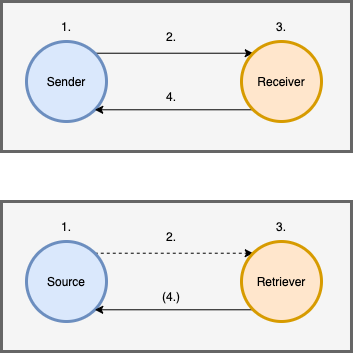

The diagram above was exported from draw.io. Its source (the exported page's mxGraphModel, read from the mxfile embedded in the PNG):
<mxGraphModel dx="1256" dy="892" grid="1" gridSize="10" guides="1" tooltips="1" connect="1" arrows="1" fold="1" page="1" pageScale="1" pageWidth="850" pageHeight="1100" math="0" shadow="0">
  <root>
    <mxCell id="_uJkXudnJUvXGr-XqQqq-0" />
    <mxCell id="_uJkXudnJUvXGr-XqQqq-1" parent="_uJkXudnJUvXGr-XqQqq-0" />
    <mxCell id="_uJkXudnJUvXGr-XqQqq-2" value="" style="rounded=0;whiteSpace=wrap;html=1;strokeWidth=3;fillColor=#f5f5f5;strokeColor=#666666;fontColor=#333333;" parent="_uJkXudnJUvXGr-XqQqq-1" vertex="1">
      <mxGeometry x="120" y="130" width="350" height="150" as="geometry" />
    </mxCell>
    <mxCell id="bYbtzGGT9t715QJTjdqL-2" style="edgeStyle=none;rounded=0;orthogonalLoop=1;jettySize=auto;html=1;exitX=1;exitY=0;exitDx=0;exitDy=0;entryX=0;entryY=0;entryDx=0;entryDy=0;startArrow=none;startFill=0;" parent="_uJkXudnJUvXGr-XqQqq-1" source="_uJkXudnJUvXGr-XqQqq-5" target="_uJkXudnJUvXGr-XqQqq-6" edge="1">
      <mxGeometry relative="1" as="geometry" />
    </mxCell>
    <mxCell id="_uJkXudnJUvXGr-XqQqq-5" value="Sender" style="ellipse;whiteSpace=wrap;html=1;aspect=fixed;strokeWidth=3;fillColor=#dae8fc;strokeColor=#6c8ebf;" parent="_uJkXudnJUvXGr-XqQqq-1" vertex="1">
      <mxGeometry x="145" y="170" width="80" height="80" as="geometry" />
    </mxCell>
    <mxCell id="bYbtzGGT9t715QJTjdqL-3" style="edgeStyle=none;rounded=0;orthogonalLoop=1;jettySize=auto;html=1;exitX=0;exitY=1;exitDx=0;exitDy=0;entryX=1;entryY=1;entryDx=0;entryDy=0;startArrow=none;startFill=0;" parent="_uJkXudnJUvXGr-XqQqq-1" source="_uJkXudnJUvXGr-XqQqq-6" target="_uJkXudnJUvXGr-XqQqq-5" edge="1">
      <mxGeometry relative="1" as="geometry" />
    </mxCell>
    <mxCell id="_uJkXudnJUvXGr-XqQqq-6" value="Receiver" style="ellipse;whiteSpace=wrap;html=1;aspect=fixed;strokeWidth=3;fillColor=#ffe6cc;strokeColor=#d79b00;" parent="_uJkXudnJUvXGr-XqQqq-1" vertex="1">
      <mxGeometry x="360" y="170" width="80" height="80" as="geometry" />
    </mxCell>
    <mxCell id="_uJkXudnJUvXGr-XqQqq-10" value="1." style="text;html=1;strokeColor=none;fillColor=none;align=center;verticalAlign=middle;whiteSpace=wrap;rounded=0;" parent="_uJkXudnJUvXGr-XqQqq-1" vertex="1">
      <mxGeometry x="155" y="140" width="60" height="30" as="geometry" />
    </mxCell>
    <mxCell id="_uJkXudnJUvXGr-XqQqq-17" value="2." style="text;html=1;strokeColor=none;fillColor=none;align=center;verticalAlign=middle;whiteSpace=wrap;rounded=0;" parent="_uJkXudnJUvXGr-XqQqq-1" vertex="1">
      <mxGeometry x="260" y="150" width="60" height="30" as="geometry" />
    </mxCell>
    <mxCell id="bYbtzGGT9t715QJTjdqL-0" value="3." style="text;html=1;strokeColor=none;fillColor=none;align=center;verticalAlign=middle;whiteSpace=wrap;rounded=0;" parent="_uJkXudnJUvXGr-XqQqq-1" vertex="1">
      <mxGeometry x="370" y="140" width="60" height="30" as="geometry" />
    </mxCell>
    <mxCell id="bYbtzGGT9t715QJTjdqL-1" value="4." style="text;html=1;strokeColor=none;fillColor=none;align=center;verticalAlign=middle;whiteSpace=wrap;rounded=0;" parent="_uJkXudnJUvXGr-XqQqq-1" vertex="1">
      <mxGeometry x="260" y="210" width="60" height="30" as="geometry" />
    </mxCell>
    <mxCell id="bYbtzGGT9t715QJTjdqL-4" value="" style="rounded=0;whiteSpace=wrap;html=1;strokeWidth=3;fillColor=#f5f5f5;strokeColor=#666666;fontColor=#333333;" parent="_uJkXudnJUvXGr-XqQqq-1" vertex="1">
      <mxGeometry x="120" y="330" width="350" height="150" as="geometry" />
    </mxCell>
    <mxCell id="bYbtzGGT9t715QJTjdqL-5" style="edgeStyle=none;rounded=0;orthogonalLoop=1;jettySize=auto;html=1;exitX=1;exitY=0;exitDx=0;exitDy=0;entryX=0;entryY=0;entryDx=0;entryDy=0;startArrow=none;startFill=0;dashed=1;" parent="_uJkXudnJUvXGr-XqQqq-1" source="bYbtzGGT9t715QJTjdqL-6" target="bYbtzGGT9t715QJTjdqL-8" edge="1">
      <mxGeometry relative="1" as="geometry" />
    </mxCell>
    <mxCell id="bYbtzGGT9t715QJTjdqL-6" value="Source" style="ellipse;whiteSpace=wrap;html=1;aspect=fixed;strokeWidth=3;fillColor=#dae8fc;strokeColor=#6c8ebf;" parent="_uJkXudnJUvXGr-XqQqq-1" vertex="1">
      <mxGeometry x="145" y="370" width="80" height="80" as="geometry" />
    </mxCell>
    <mxCell id="bYbtzGGT9t715QJTjdqL-7" style="edgeStyle=none;rounded=0;orthogonalLoop=1;jettySize=auto;html=1;exitX=0;exitY=1;exitDx=0;exitDy=0;entryX=1;entryY=1;entryDx=0;entryDy=0;startArrow=none;startFill=0;" parent="_uJkXudnJUvXGr-XqQqq-1" source="bYbtzGGT9t715QJTjdqL-8" target="bYbtzGGT9t715QJTjdqL-6" edge="1">
      <mxGeometry relative="1" as="geometry" />
    </mxCell>
    <mxCell id="bYbtzGGT9t715QJTjdqL-8" value="Retriever" style="ellipse;whiteSpace=wrap;html=1;aspect=fixed;strokeWidth=3;fillColor=#ffe6cc;strokeColor=#d79b00;" parent="_uJkXudnJUvXGr-XqQqq-1" vertex="1">
      <mxGeometry x="360" y="370" width="80" height="80" as="geometry" />
    </mxCell>
    <mxCell id="bYbtzGGT9t715QJTjdqL-9" value="1." style="text;html=1;strokeColor=none;fillColor=none;align=center;verticalAlign=middle;whiteSpace=wrap;rounded=0;" parent="_uJkXudnJUvXGr-XqQqq-1" vertex="1">
      <mxGeometry x="155" y="340" width="60" height="30" as="geometry" />
    </mxCell>
    <mxCell id="bYbtzGGT9t715QJTjdqL-10" value="2." style="text;html=1;strokeColor=none;fillColor=none;align=center;verticalAlign=middle;whiteSpace=wrap;rounded=0;" parent="_uJkXudnJUvXGr-XqQqq-1" vertex="1">
      <mxGeometry x="260" y="350" width="60" height="30" as="geometry" />
    </mxCell>
    <mxCell id="bYbtzGGT9t715QJTjdqL-11" value="3." style="text;html=1;strokeColor=none;fillColor=none;align=center;verticalAlign=middle;whiteSpace=wrap;rounded=0;" parent="_uJkXudnJUvXGr-XqQqq-1" vertex="1">
      <mxGeometry x="370" y="340" width="60" height="30" as="geometry" />
    </mxCell>
    <mxCell id="bYbtzGGT9t715QJTjdqL-12" value="(4.)" style="text;html=1;strokeColor=none;fillColor=none;align=center;verticalAlign=middle;whiteSpace=wrap;rounded=0;" parent="_uJkXudnJUvXGr-XqQqq-1" vertex="1">
      <mxGeometry x="260" y="410" width="60" height="30" as="geometry" />
    </mxCell>
  </root>
</mxGraphModel>